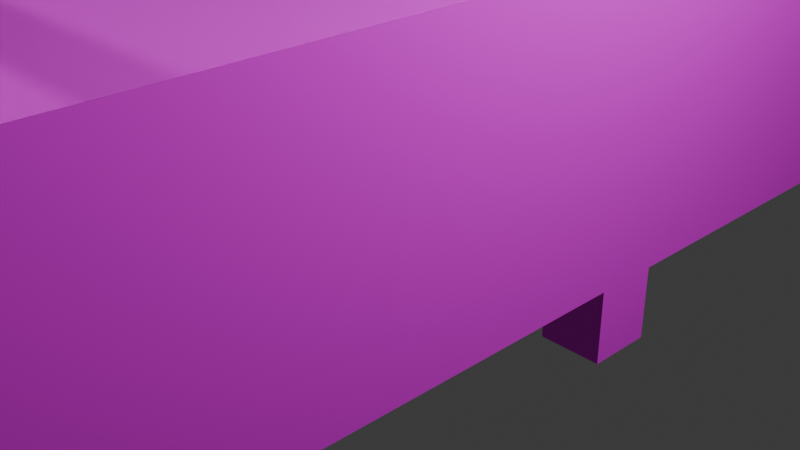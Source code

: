 # Source: meja_etalase.blend  (saved by Blender 4.2.66; exported with 4.5.12 LTS)
import bpy
from mathutils import Matrix  # noqa: F401  (used for matrix-valued properties, if any)

bpy.ops.wm.read_factory_settings(use_empty=True)
scene = bpy.context.scene
scene.name = 'Scene'

# ---- collections
col_collection = bpy.data.collections.new('Collection'); scene.collection.children.link(col_collection)

# ---- images (referenced by path relative to the original .blend; pixels are not part of the script)
import os
ASSET_DIR = os.environ.get("B2B_ASSET_DIR", "")  # directory of the original .blend (textures are referenced by path, not embedded)
HERE = os.path.dirname(os.path.abspath(__file__))  # packed textures are extracted next to this script under _unpacked/

def load_image(name, relpath, width, height, colorspace="sRGB"):
    """Load a texture the original file referenced (path relative to the .blend, or extracted next to this script)."""
    p = next((c for c in (os.path.join(HERE, relpath), os.path.join(ASSET_DIR, relpath)) if relpath and os.path.exists(c)), "")
    if p:
        img = bpy.data.images.load(p, check_existing=True)
        img.name = name
    else:  # same state as the original file: an image datablock whose file is absent (Cycles renders it pink)
        img = bpy.data.images.new(name, width, height)
        img.source = "FILE"
        img.filepath = "//" + (relpath or name)
    img.colorspace_settings.name = colorspace
    return img
img_rosewood_veneer1_diff_4k_jpg = load_image('rosewood_veneer1_diff_4k.jpg', 'rosewood_veneer1_diff_4k.jpg', 1024, 1024, 'sRGB')

# ---- materials (node trees are filled in below, after node groups)
mat_material_001 = bpy.data.materials.new('Material.001')
mat_material_001.diffuse_color = (0.64, 0.64, 0.64, 1.0)
mat_material_002 = bpy.data.materials.new('Material.002')
mat_material_002.surface_render_method = 'BLENDED'
mat_material_002.blend_method = 'BLEND'
mat_material_002.diffuse_color = (0.64, 0.64, 0.64, 0.06707)
mat_material = bpy.data.materials.new('Material')
mat_material.alpha_threshold = 0.0
mat_material.roughness = 0.5
mat_material.line_color = (0.0, 0.0, 0.0, 1.0)
mat_material_003 = bpy.data.materials.new('Material.003')
mat_material_003.surface_render_method = 'BLENDED'
mat_material_003.blend_method = 'BLEND'
mat_material_003.diffuse_color = (0.64, 0.64, 0.64, 0.06707)
mat_material_004 = bpy.data.materials.new('Material.004')
mat_material_004.surface_render_method = 'BLENDED'
mat_material_004.blend_method = 'BLEND'
mat_material_004.diffuse_color = (0.64, 0.64, 0.64, 0.06707)
mat_material_005 = bpy.data.materials.new('Material.005')
mat_material_005.surface_render_method = 'BLENDED'
mat_material_005.blend_method = 'BLEND'
mat_material_005.diffuse_color = (0.64, 0.64, 0.64, 0.06707)
mat_material_009 = bpy.data.materials.new('Material.009')
mat_material_009.surface_render_method = 'BLENDED'
mat_material_009.blend_method = 'BLEND'
mat_material_009.diffuse_color = (0.64, 0.64, 0.64, 0.06707)

# ---- material node trees
mat_material_001.use_nodes = True; mat_material_001.node_tree.nodes.clear()
_N = mat_material_001.node_tree.nodes; _L = mat_material_001.node_tree.links
n0 = _N.new('ShaderNodeBsdfPrincipled'); n0.name = 'Principled BSDF'; n0.location = (10, 300)
n0.inputs[1].default_value = 1.0
n0.inputs[2].default_value = 0.8435
n1 = _N.new('ShaderNodeOutputMaterial'); n1.name = 'Material Output'; n1.location = (300, 300)
n2 = _N.new('ShaderNodeTexImage'); n2.name = 'Image Texture'; n2.location = (-280, 275)
n2.image = img_rosewood_veneer1_diff_4k_jpg
_L.new(n0.outputs[0], n1.inputs[0])
_L.new(n2.outputs[0], n0.inputs[0])
n1.is_active_output = True
mat_material_002.use_nodes = True; mat_material_002.node_tree.nodes.clear()
_N = mat_material_002.node_tree.nodes; _L = mat_material_002.node_tree.links
n0 = _N.new('ShaderNodeBsdfPrincipled'); n0.name = 'Principled BSDF'; n0.location = (10, 300)
n0.inputs[0].default_value = (0.64, 0.64, 0.64, 1.0)
n0.inputs[1].default_value = 1.0
n0.inputs[2].default_value = 0.0
n0.inputs[4].default_value = 0.06707
n1 = _N.new('ShaderNodeOutputMaterial'); n1.name = 'Material Output'; n1.location = (300, 300)
_L.new(n0.outputs[0], n1.inputs[0])
n1.is_active_output = True
mat_material.use_nodes = True; mat_material.node_tree.nodes.clear()
_N = mat_material.node_tree.nodes; _L = mat_material.node_tree.links
n0 = _N.new('ShaderNodeOutputMaterial'); n0.name = 'Material Output'; n0.location = (300, 300)
n1 = _N.new('ShaderNodeBsdfPrincipled'); n1.name = 'Principled BSDF'; n1.location = (10, 300)
n1.inputs[2].default_value = 1.0
n1.inputs[3].default_value = 1.45
n2 = _N.new('ShaderNodeTexImage'); n2.name = 'Image Texture'; n2.location = (-280, 275)
n2.image = img_rosewood_veneer1_diff_4k_jpg
_L.new(n1.outputs[0], n0.inputs[0])
_L.new(n2.outputs[0], n1.inputs[0])
n0.is_active_output = True
mat_material_003.use_nodes = True; mat_material_003.node_tree.nodes.clear()
_N = mat_material_003.node_tree.nodes; _L = mat_material_003.node_tree.links
n0 = _N.new('ShaderNodeBsdfPrincipled'); n0.name = 'Principled BSDF'; n0.location = (10, 300)
n0.inputs[0].default_value = (0.64, 0.64, 0.64, 1.0)
n0.inputs[1].default_value = 1.0
n0.inputs[2].default_value = 0.0
n0.inputs[4].default_value = 0.06707
n1 = _N.new('ShaderNodeOutputMaterial'); n1.name = 'Material Output'; n1.location = (300, 300)
_L.new(n0.outputs[0], n1.inputs[0])
n1.is_active_output = True
mat_material_004.use_nodes = True; mat_material_004.node_tree.nodes.clear()
_N = mat_material_004.node_tree.nodes; _L = mat_material_004.node_tree.links
n0 = _N.new('ShaderNodeBsdfPrincipled'); n0.name = 'Principled BSDF'; n0.location = (10, 300)
n0.inputs[0].default_value = (0.64, 0.64, 0.64, 1.0)
n0.inputs[1].default_value = 1.0
n0.inputs[2].default_value = 0.0
n0.inputs[4].default_value = 0.06707
n1 = _N.new('ShaderNodeOutputMaterial'); n1.name = 'Material Output'; n1.location = (300, 300)
_L.new(n0.outputs[0], n1.inputs[0])
n1.is_active_output = True
mat_material_005.use_nodes = True; mat_material_005.node_tree.nodes.clear()
_N = mat_material_005.node_tree.nodes; _L = mat_material_005.node_tree.links
n0 = _N.new('ShaderNodeBsdfPrincipled'); n0.name = 'Principled BSDF'; n0.location = (10, 300)
n0.inputs[0].default_value = (0.64, 0.64, 0.64, 1.0)
n0.inputs[1].default_value = 1.0
n0.inputs[2].default_value = 0.0
n0.inputs[4].default_value = 0.06707
n1 = _N.new('ShaderNodeOutputMaterial'); n1.name = 'Material Output'; n1.location = (300, 300)
_L.new(n0.outputs[0], n1.inputs[0])
n1.is_active_output = True
mat_material_009.use_nodes = True; mat_material_009.node_tree.nodes.clear()
_N = mat_material_009.node_tree.nodes; _L = mat_material_009.node_tree.links
n0 = _N.new('ShaderNodeBsdfPrincipled'); n0.name = 'Principled BSDF'; n0.location = (10, 300)
n0.inputs[0].default_value = (0.64, 0.64, 0.64, 1.0)
n0.inputs[1].default_value = 1.0
n0.inputs[2].default_value = 0.0
n0.inputs[4].default_value = 0.06707
n1 = _N.new('ShaderNodeOutputMaterial'); n1.name = 'Material Output'; n1.location = (300, 300)
_L.new(n0.outputs[0], n1.inputs[0])
n1.is_active_output = True

# ---- world
world_world = bpy.data.worlds.new('World'); scene.world = world_world
world_world.use_nodes = True; world_world.node_tree.nodes.clear()
_N = world_world.node_tree.nodes; _L = world_world.node_tree.links
n0 = _N.new('ShaderNodeOutputWorld'); n0.name = 'World Output'; n0.location = (300, 300)
n1 = _N.new('ShaderNodeBackground'); n1.name = 'Background'; n1.location = (10, 300)
n1.inputs[0].default_value = (0.05088, 0.05088, 0.05088, 1.0)
_L.new(n1.outputs[0], n0.inputs[0])
n0.is_active_output = True
world_world.color = (0.05088, 0.05088, 0.05088)
world_world.sun_shadow_jitter_overblur = 0.0

# ---- cameras
cam_camera = bpy.data.cameras.new('Camera')
cam_camera.clip_end = 100.0
cam_camera.ortho_scale = 7.314

# ---- lights
light_light = bpy.data.lights.new('Light', 'POINT')
light_light.energy = 1000.0
light_light.shadow_soft_size = 0.1
light_light_001 = bpy.data.lights.new('Light.001', 'POINT')
light_light_001.energy = 1000.0
light_light_001.shadow_soft_size = 0.1
light_light_002 = bpy.data.lights.new('Light.002', 'POINT')
light_light_002.energy = 1000.0
light_light_002.shadow_soft_size = 0.1
light_light_003 = bpy.data.lights.new('Light.003', 'POINT')
light_light_003.energy = 1000.0
light_light_003.shadow_soft_size = 0.1

# ---- meshes
me_object_0 = bpy.data.meshes.new('Object_0')
me_object_0.from_pydata([(-0.8719, -1.515, -1.069), (-0.8719, -0.6529, -1.069), (-0.8248, -0.7008, -1.069), (-0.8248, -1.516, -1.069), (0.8719, -0.6529, -1.069), (0.8248, -0.7008, -1.069), (0.8719, -2.426, -1.069), (-0.8719, -2.426, -1.069), (-0.8248, -2.378, -1.069), (0.8248, -2.378, -1.069), (0.8719, -1.564, -1.069), (0.8248, -1.563, -1.069), (0.8248, -1.563, -1.069), (0.8248, -2.378, -1.069), (0.8248, -2.378, -1.026), (0.8248, -1.563, -1.026), (0.8248, -2.378, -1.069), (-0.8248, -2.378, -1.069), (-0.8248, -2.378, -1.026), (0.8248, -2.378, -1.026), (-0.8248, -1.516, -1.069), (-0.8248, -0.7008, -1.069), (-0.8248, -0.7008, -1.026), (-0.8248, -1.516, -1.026), (-0.8248, -0.7008, -1.069), (0.8248, -0.7008, -1.069), (0.8248, -0.7008, -1.026), (-0.8248, -0.7008, -1.026), (1.205, -2.378, -1.026), (-0.8248, -2.378, -1.069), (-0.8248, -1.563, -1.069), (-0.8248, -1.563, -1.026), (-0.8248, -2.378, -1.026), (0.8248, -0.7008, -1.069), (0.8248, -1.516, -1.069), (0.8248, -1.516, -1.026), (0.8248, -0.7008, -1.026), (0.8719, -1.515, -1.069), (0.8248, -1.516, -1.069), (-0.8719, -1.564, -1.069), (-0.8248, -1.563, -1.069)], [], [(0, 1, 2), (0, 2, 3), (1, 4, 5), (1, 5, 2), (6, 7, 8), (6, 8, 9), (10, 6, 9), (10, 9, 11), (12, 13, 14), (12, 14, 15), (16, 17, 18), (16, 18, 19), (20, 21, 22), (20, 22, 23), (24, 25, 26), (24, 26, 27), (29, 30, 31), (29, 31, 32), (30, 20, 23), (30, 23, 31), (33, 34, 35), (33, 35, 36), (34, 12, 15), (34, 15, 35), (4, 37, 38), (4, 38, 5), (37, 10, 11), (37, 11, 38), (7, 39, 40), (7, 40, 8), (39, 0, 3), (39, 3, 40)])
_uv = me_object_0.uv_layers.new(name='UVMap')
_uv.uv.foreach_set('vector', [0.0, 1.0, 0.0, 1.0, 0.0, 1.0, 0.0, 1.0, 0.0, 1.0, 0.0, 1.0, 0.0, 1.0, 0.0, 1.0, 0.0, 1.0, 0.0, 1.0, 0.0, 1.0, 0.0, 1.0, 0.0, 1.0, 0.0, 1.0, 0.0, 1.0, 0.0, 1.0, 0.0, 1.0, 0.0, 1.0, 0.0, 1.0, 0.0, 1.0, 0.0, 1.0, 0.0, 1.0, 0.0, 1.0, 0.0, 1.0, 0.0, 1.0, 0.0, 1.0, 0.0, 1.0, 0.0, 1.0, 0.0, 1.0, 0.0, 1.0, 0.0, 1.0, 0.0, 1.0, 0.0, 1.0, 0.0, 1.0, 0.0, 1.0, 0.0, 1.0, 0.0, 1.0, 0.0, 1.0, 0.0, 1.0, 0.0, 1.0, 0.0, 1.0, 0.0, 1.0, 0.0, 1.0, 0.0, 1.0, 0.0, 1.0, 0.0, 1.0, 0.0, 1.0, 0.0, 1.0, 0.0, 1.0, 0.0, 1.0, 0.0, 1.0, 0.0, 1.0, 0.0, 1.0, 0.0, 1.0, 0.0, 1.0, 0.0, 1.0, 0.0, 1.0, 0.0, 1.0, 0.0, 1.0, 0.0, 1.0, 0.0, 1.0, 0.0, 1.0, 0.0, 1.0, 0.0, 1.0, 0.0, 1.0, 0.0, 1.0, 0.0, 1.0, 0.0, 1.0, 0.0, 1.0, 0.0, 1.0, 0.0, 1.0, 0.0, 1.0, 0.0, 1.0, 0.0, 1.0, 0.0, 1.0, 0.0, 1.0, 0.0, 1.0, 0.0, 1.0, 0.0, 1.0, 0.0, 1.0, 0.0, 1.0, 0.0, 1.0, 0.0, 1.0, 0.0, 1.0, 0.0, 1.0, 0.0, 1.0, 0.0, 1.0, 0.0, 1.0, 0.0, 1.0, 0.0, 1.0, 0.0, 1.0, 0.0, 1.0, 0.0, 1.0, 0.0, 1.0, 0.0, 1.0, 0.0, 1.0])
me_object_0.materials.append(mat_material_001)
me_object_0.update()
me_object_0.normals_split_custom_set([tuple(v) for v in zip(*[iter([2.388e-06, 0.0, -1.0, 2.388e-06, 0.0, -1.0, 2.388e-06, 0.0, -1.0, 0.0, 0.0, -1.0, 0.0, 0.0, -1.0, 0.0, 0.0, -1.0, -7.141e-07, 6.052e-07, -1.0, -7.141e-07, 6.052e-07, -1.0, -7.141e-07, 6.052e-07, -1.0, -5.662e-07, -6.397e-07, -1.0, -5.662e-07, -6.397e-07, -1.0, -5.662e-07, -6.397e-07, -1.0, 0.0, 0.0, -1.0, 0.0, 0.0, -1.0, 0.0, 0.0, -1.0, 0.0, 0.0, -1.0, 0.0, 0.0, -1.0, 0.0, 0.0, -1.0, -5.51e-07, 0.0, -1.0, -5.51e-07, 0.0, -1.0, -5.51e-07, 0.0, -1.0, 0.0, 0.0, -1.0, 0.0, 0.0, -1.0, 0.0, 0.0, -1.0, -1.0, 0.0, 0.0, -1.0, 0.0, 0.0, -1.0, 0.0, 0.0, -1.0, 0.0, 0.0, -1.0, 0.0, 0.0, -1.0, 0.0, 0.0, 0.0, 1.0, 0.0, 0.0, 1.0, 0.0, 0.0, 1.0, 0.0, 0.0, 1.0, 0.0, 0.0, 1.0, 0.0, 0.0, 1.0, 0.0, 1.0, 0.0, 0.0, 1.0, 0.0, 0.0, 1.0, 0.0, 0.0, 1.0, 0.0, 0.0, 1.0, 0.0, 0.0, 1.0, 0.0, 0.0, 0.0, -1.0, 0.0, 0.0, -1.0, 0.0, 0.0, -1.0, 0.0, 0.0, -1.0, 0.0, 0.0, -1.0, 0.0, 0.0, -1.0, 0.0, 1.0, 2.13e-07, 0.0, 1.0, 2.13e-07, 0.0, 1.0, 2.13e-07, 0.0, 1.0, 0.0, 0.0, 1.0, 0.0, 0.0, 1.0, 0.0, 0.0, 1.0, 0.0, 0.0, 1.0, 0.0, 0.0, 1.0, 0.0, 0.0, 1.0, 0.0, 0.0, 1.0, 0.0, 0.0, 1.0, 0.0, 0.0, -1.0, 0.0, 0.0, -1.0, 0.0, 0.0, -1.0, 0.0, 0.0, -1.0, 0.0, 0.0, -1.0, 0.0, 0.0, -1.0, 0.0, 0.0, -1.0, 0.0, 0.0, -1.0, 0.0, 0.0, -1.0, 0.0, 0.0, -1.0, 0.0, 0.0, -1.0, 0.0, 0.0, -1.0, 0.0, 0.0, 2.353e-07, 0.0, -1.0, 2.353e-07, 0.0, -1.0, 2.353e-07, 0.0, -1.0, 0.0, 0.0, -1.0, 0.0, 0.0, -1.0, 0.0, 0.0, -1.0, -1.596e-06, 0.0, -1.0, -1.596e-06, 0.0, -1.0, -1.596e-06, 0.0, -1.0, 0.0, 0.0, -1.0, 0.0, 0.0, -1.0, 0.0, 0.0, -1.0, 2.227e-06, 1.245e-06, -1.0, 2.227e-06, 1.245e-06, -1.0, 2.227e-06, 1.245e-06, -1.0, -3.106e-06, 1.316e-06, -1.0, -3.106e-06, 1.316e-06, -1.0, -3.106e-06, 1.316e-06, -1.0, -9.976e-07, 0.0, -1.0, -9.976e-07, 0.0, -1.0, -9.976e-07, 0.0, -1.0, 0.0, 0.0, -1.0, 0.0, 0.0, -1.0, 0.0, 0.0, -1.0])] * 3)])
me_object_1 = bpy.data.meshes.new('Object_1')
me_object_1.from_pydata([(0.8248, -1.563, -1.026), (0.8248, -2.378, -1.026), (-0.8248, -2.378, -1.026), (-0.8248, -1.563, -1.026), (0.8248, -0.7008, -1.026), (0.8248, -1.516, -1.026), (-0.8248, -1.516, -1.026), (-0.8248, -0.7008, -1.026)], [], [(0, 1, 2), (0, 2, 3), (4, 5, 6), (4, 6, 7), (5, 0, 3), (5, 3, 6)])
me_object_1.materials.append(mat_material_002)
me_object_1.update()
me_object_1.normals_split_custom_set([tuple(v) for v in zip(*[iter([0.0, 0.0, -1.0, 0.0, 0.0, -1.0, 0.0, 0.0, -1.0, 0.0, 0.0, -1.0, 0.0, 0.0, -1.0, 0.0, 0.0, -1.0, 0.0, 0.0, -1.0, 0.0, 0.0, -1.0, 0.0, 0.0, -1.0, 0.0, 0.0, -1.0, 0.0, 0.0, -1.0, 0.0, 0.0, -1.0, 0.0, 0.0, -1.0, 0.0, 0.0, -1.0, 0.0, 0.0, -1.0, 0.0, 0.0, -1.0, 0.0, 0.0, -1.0, 0.0, 0.0, -1.0])] * 3)])
me_cube = bpy.data.meshes.new('Cube')
me_cube.from_pydata([(1.0, 1.0, 1.0), (1.0, 1.0, -1.0), (1.0, -1.0, 1.0), (1.0, -1.0, -1.0), (-1.0, 1.0, 1.0), (-1.0, 1.0, -1.0), (-1.0, -1.0, 1.0), (-1.0, -1.0, -1.0), (-1.0, 0.9167, -1.0), (1.0, 0.9167, 1.0), (-1.0, 0.9167, 1.0), (1.0, 0.9167, -1.0), (-1.0, -0.9218, -1.0), (1.0, -0.9218, 1.0), (-1.0, -0.9218, 1.0), (1.0, -0.9218, -1.0), (-0.7927, 1.0, -1.0), (-0.7927, -1.0, 1.0), (-0.7927, -1.0, -1.0), (-0.7927, 1.0, 1.0), (-0.7927, 0.9167, -1.0), (-0.7927, 0.9167, 1.0), (-0.7927, -0.9218, -1.0), (-0.7927, -0.9218, 1.0), (0.7849, -1.0, -1.0), (0.7849, 1.0, 1.0), (0.7849, 0.9167, 1.0), (0.7849, -0.9218, 1.0), (0.7849, 1.0, -1.0), (0.7849, -1.0, 1.0), (0.7849, 0.9167, -1.0), (0.7849, -0.9218, -1.0), (-1.0, -0.05158, 1.0), (1.0, -0.05158, -1.0), (-1.0, -0.05158, -1.0), (1.0, -0.05158, 1.0), (-0.7927, -0.05158, 1.0), (-0.7927, -0.05158, -1.0), (0.7849, -0.05158, 1.0), (0.7849, -0.05158, -1.0), (-1.0, 0.03793, 1.0), (1.0, 0.03793, -1.0), (-1.0, 0.03793, -1.0), (1.0, 0.03793, 1.0), (-0.7927, 0.03793, 1.0), (-0.7927, 0.03793, -1.0), (0.7849, 0.03793, 1.0), (0.7849, 0.03793, -1.0), (-0.7927, -1.0, 2.111), (-1.0, -1.0, 2.111), (1.0, -0.9218, 2.111), (1.0, -1.0, 2.111), (-1.0, 0.9167, 2.111), (-1.0, 1.0, 2.111), (0.7849, 1.0, 2.111), (1.0, 1.0, 2.111), (1.0, 0.9167, 2.111), (-1.0, -0.9218, 2.111), (-0.7927, 1.0, 2.111), (0.7849, -1.0, 2.111), (1.0, 0.03793, 2.111), (1.0, -0.05158, 2.111), (-1.0, -0.05158, 2.111), (-1.0, 0.03793, 2.111), (1.0, -0.05158, 1.0), (1.0, 0.03793, 1.0), (0.9962, 1.0, 1.0), (0.9962, 0.9167, 1.0), (0.9992, -1.0, 1.0), (0.9992, -0.9218, 1.0), (-1.0, -0.9218, -1.51), (-1.0, -1.0, -1.51), (-0.7927, 1.0, -1.51), (-1.0, 1.0, -1.51), (0.7849, -1.0, -1.51), (1.0, -1.0, -1.51), (1.0, 0.9167, -1.51), (1.0, 1.0, -1.51), (-1.0, 0.9167, -1.51), (-0.7927, 0.9167, -1.51), (1.0, -0.9218, -1.51), (-0.7927, -0.9218, -1.51), (-0.7927, -1.0, -1.51), (0.7849, 1.0, -1.51), (0.7849, 0.9167, -1.51), (0.7849, -0.9218, -1.51), (-1.0, 0.03793, -1.51), (-1.0, -0.05158, -1.51), (-0.7927, 0.03793, -1.51), (-0.7927, -0.05158, -1.51), (0.7849, 0.03793, -1.51), (0.7849, -0.05158, -1.51), (1.0, -0.05158, -1.51), (1.0, 0.03793, -1.51)], [], [(18, 17, 6, 7), (8, 10, 4, 5), (45, 37, 89, 88), (15, 13, 2, 3), (28, 25, 0, 1), (1, 0, 9, 11), (11, 30, 84, 76), (42, 40, 10, 8), (7, 6, 14, 12), (33, 35, 13, 15), (39, 33, 15, 31), (36, 32, 14, 23), (38, 36, 23, 27), (34, 37, 22, 12), (25, 19, 21, 26), (30, 28, 83, 84), (5, 4, 19, 16), (8, 5, 73, 78), (24, 29, 17, 18), (27, 23, 17, 29), (29, 2, 51, 59), (3, 2, 29, 24), (35, 38, 27, 13), (37, 39, 31, 22), (16, 28, 30, 20), (16, 19, 25, 28), (22, 31, 24, 18), (45, 47, 39, 37), (22, 18, 82, 81), (46, 44, 36, 38), (35, 43, 60, 61), (12, 22, 81, 70), (41, 43, 35, 33), (12, 14, 32, 34), (11, 9, 43, 41), (30, 11, 41, 47), (21, 10, 40, 44), (26, 21, 44, 46), (8, 20, 45, 42), (9, 26, 46, 43), (20, 30, 47, 45), (34, 32, 40, 42), (9, 0, 55, 56), (6, 17, 48, 49), (2, 13, 50, 51), (14, 6, 49, 57), (19, 4, 53, 58), (4, 10, 52, 53), (40, 32, 62, 63), (0, 25, 54, 55), (32, 40, 65, 64), (10, 4, 66, 67), (6, 14, 69, 68), (85, 80, 75, 74), (83, 77, 76, 84), (73, 72, 79, 78), (70, 81, 82, 71), (86, 88, 89, 87), (90, 93, 92, 91), (33, 39, 91, 92), (42, 45, 88, 86), (31, 15, 80, 85), (24, 31, 85, 74), (7, 12, 70, 71), (39, 47, 90, 91), (18, 7, 71, 82), (3, 24, 74, 75), (15, 3, 75, 80), (5, 16, 72, 73), (16, 20, 79, 72), (20, 8, 78, 79), (34, 42, 86, 87), (41, 33, 92, 93), (37, 34, 87, 89), (47, 41, 93, 90), (28, 1, 77, 83), (1, 11, 76, 77)])
_uv = me_cube.uv_layers.new(name='UVMap')
_uv.uv.foreach_set('vector', [0.375, 0.9741, 0.625, 0.9741, 0.625, 1.0, 0.375, 1.0, 0.375, 0.2396, 0.625, 0.2396, 0.625, 0.25, 0.375, 0.25, 0.1509, 0.6203, 0.1509, 0.6314, 0.1509, 0.6314, 0.1509, 0.6203, 0.375, 0.7402, 0.625, 0.7402, 0.625, 0.75, 0.375, 0.75, 0.375, 0.4731, 0.625, 0.4731, 0.625, 0.5, 0.375, 0.5, 0.375, 0.5, 0.625, 0.5, 0.625, 0.5104, 0.375, 0.5104, 0.375, 0.5104, 0.3481, 0.5104, 0.3481, 0.5104, 0.375, 0.5104, 0.375, 0.1297, 0.625, 0.1297, 0.625, 0.2396, 0.375, 0.2396, 0.375, 0.0, 0.625, 0.0, 0.625, 0.009779, 0.375, 0.009779, 0.375, 0.6314, 0.625, 0.6314, 0.625, 0.7402, 0.375, 0.7402, 0.3481, 0.6314, 0.375, 0.6314, 0.375, 0.7402, 0.3481, 0.7402, 0.8491, 0.6314, 0.875, 0.6314, 0.875, 0.7402, 0.8491, 0.7402, 0.6519, 0.6314, 0.8491, 0.6314, 0.8491, 0.7402, 0.6519, 0.7402, 0.125, 0.6314, 0.1509, 0.6314, 0.1509, 0.7402, 0.125, 0.7402, 0.6519, 0.5, 0.8491, 0.5, 0.8491, 0.5104, 0.6519, 0.5104, 0.3481, 0.5104, 0.3481, 0.5, 0.3481, 0.5, 0.3481, 0.5104, 0.375, 0.25, 0.625, 0.25, 0.625, 0.2759, 0.375, 0.2759, 0.375, 0.2396, 0.375, 0.25, 0.375, 0.25, 0.375, 0.2396, 0.375, 0.7769, 0.625, 0.7769, 0.625, 0.9741, 0.375, 0.9741, 0.6519, 0.7402, 0.8491, 0.7402, 0.8491, 0.75, 0.6519, 0.75, 0.625, 0.7769, 0.625, 0.75, 0.625, 0.75, 0.625, 0.7769, 0.375, 0.75, 0.625, 0.75, 0.625, 0.7769, 0.375, 0.7769, 0.625, 0.6314, 0.6519, 0.6314, 0.6519, 0.7402, 0.625, 0.7402, 0.1509, 0.6314, 0.3481, 0.6314, 0.3481, 0.7402, 0.1509, 0.7402, 0.1509, 0.5, 0.3481, 0.5, 0.3481, 0.5104, 0.1509, 0.5104, 0.375, 0.2759, 0.625, 0.2759, 0.625, 0.4731, 0.375, 0.4731, 0.1509, 0.7402, 0.3481, 0.7402, 0.3481, 0.75, 0.1509, 0.75, 0.1509, 0.6203, 0.3481, 0.6203, 0.3481, 0.6314, 0.1509, 0.6314, 0.1509, 0.7402, 0.1509, 0.75, 0.1509, 0.75, 0.1509, 0.7402, 0.6519, 0.6203, 0.8491, 0.6203, 0.8491, 0.6314, 0.6519, 0.6314, 0.625, 0.6314, 0.625, 0.6203, 0.625, 0.6203, 0.625, 0.6314, 0.125, 0.7402, 0.1509, 0.7402, 0.1509, 0.7402, 0.125, 0.7402, 0.375, 0.6203, 0.625, 0.6203, 0.625, 0.6314, 0.375, 0.6314, 0.375, 0.009779, 0.625, 0.009779, 0.625, 0.1186, 0.375, 0.1186, 0.375, 0.5104, 0.625, 0.5104, 0.625, 0.6203, 0.375, 0.6203, 0.3481, 0.5104, 0.375, 0.5104, 0.375, 0.6203, 0.3481, 0.6203, 0.8491, 0.5104, 0.875, 0.5104, 0.875, 0.6203, 0.8491, 0.6203, 0.6519, 0.5104, 0.8491, 0.5104, 0.8491, 0.6203, 0.6519, 0.6203, 0.125, 0.5104, 0.1509, 0.5104, 0.1509, 0.6203, 0.125, 0.6203, 0.625, 0.5104, 0.6519, 0.5104, 0.6519, 0.6203, 0.625, 0.6203, 0.1509, 0.5104, 0.3481, 0.5104, 0.3481, 0.6203, 0.1509, 0.6203, 0.375, 0.1186, 0.625, 0.1186, 0.625, 0.1297, 0.375, 0.1297, 0.625, 0.5104, 0.625, 0.5, 0.625, 0.5, 0.625, 0.5104, 0.625, 1.0, 0.625, 0.9741, 0.625, 0.9741, 0.625, 1.0, 0.625, 0.75, 0.625, 0.7402, 0.625, 0.7402, 0.625, 0.75, 0.625, 0.009779, 0.625, 0.0, 0.625, 0.0, 0.625, 0.009779, 0.625, 0.2759, 0.625, 0.25, 0.625, 0.25, 0.625, 0.2759, 0.625, 0.25, 0.625, 0.2396, 0.625, 0.2396, 0.625, 0.25, 0.625, 0.1297, 0.625, 0.1186, 0.625, 0.1186, 0.625, 0.1297, 0.625, 0.5, 0.625, 0.4731, 0.625, 0.4731, 0.625, 0.5, 0.625, 0.1186, 0.625, 0.1297, 0.625, 0.1297, 0.625, 0.1186, 0.625, 0.2396, 0.625, 0.25, 0.625, 0.25, 0.625, 0.2396, 0.625, 0.0, 0.625, 0.009779, 0.625, 0.009779, 0.625, 0.0, 0.3481, 0.7402, 0.375, 0.7402, 0.375, 0.75, 0.3481, 0.75, 0.3481, 0.5, 0.375, 0.5, 0.375, 0.5104, 0.3481, 0.5104, 0.125, 0.5, 0.1509, 0.5, 0.1509, 0.5104, 0.125, 0.5104, 0.125, 0.7402, 0.1509, 0.7402, 0.1509, 0.75, 0.125, 0.75, 0.125, 0.6203, 0.1509, 0.6203, 0.1509, 0.6314, 0.125, 0.6314, 0.3481, 0.6203, 0.375, 0.6203, 0.375, 0.6314, 0.3481, 0.6314, 0.375, 0.6314, 0.3481, 0.6314, 0.3481, 0.6314, 0.375, 0.6314, 0.125, 0.6203, 0.1509, 0.6203, 0.1509, 0.6203, 0.125, 0.6203, 0.3481, 0.7402, 0.375, 0.7402, 0.375, 0.7402, 0.3481, 0.7402, 0.3481, 0.75, 0.3481, 0.7402, 0.3481, 0.7402, 0.3481, 0.75, 0.375, 0.0, 0.375, 0.009779, 0.375, 0.009779, 0.375, 0.0, 0.3481, 0.6314, 0.3481, 0.6203, 0.3481, 0.6203, 0.3481, 0.6314, 0.375, 0.9741, 0.375, 1.0, 0.375, 1.0, 0.375, 0.9741, 0.375, 0.75, 0.375, 0.7769, 0.375, 0.7769, 0.375, 0.75, 0.375, 0.7402, 0.375, 0.75, 0.375, 0.75, 0.375, 0.7402, 0.375, 0.25, 0.375, 0.2759, 0.375, 0.2759, 0.375, 0.25, 0.1509, 0.5, 0.1509, 0.5104, 0.1509, 0.5104, 0.1509, 0.5, 0.1509, 0.5104, 0.125, 0.5104, 0.125, 0.5104, 0.1509, 0.5104, 0.375, 0.1186, 0.375, 0.1297, 0.375, 0.1297, 0.375, 0.1186, 0.375, 0.6203, 0.375, 0.6314, 0.375, 0.6314, 0.375, 0.6203, 0.1509, 0.6314, 0.125, 0.6314, 0.125, 0.6314, 0.1509, 0.6314, 0.3481, 0.6203, 0.375, 0.6203, 0.375, 0.6203, 0.3481, 0.6203, 0.375, 0.4731, 0.375, 0.5, 0.375, 0.5, 0.375, 0.4731, 0.375, 0.5, 0.375, 0.5104, 0.375, 0.5104, 0.375, 0.5])
me_cube.materials.append(mat_material)
me_cube.use_mirror_vertex_groups = False
me_cube.update()
me_object_1_001 = bpy.data.meshes.new('Object_1.001')
me_object_1_001.from_pydata([(0.8248, -1.563, -1.026), (0.8248, -2.378, -1.026), (-0.8248, -2.378, -1.026), (-0.8248, -1.563, -1.026), (0.8248, -0.7008, -1.026), (0.8248, -1.516, -1.026), (-0.8248, -1.516, -1.026), (-0.8248, -0.7008, -1.026)], [], [(0, 1, 2), (0, 2, 3), (4, 5, 6), (4, 6, 7), (5, 0, 3), (5, 3, 6)])
me_object_1_001.materials.append(mat_material_003)
me_object_1_001.update()
me_object_1_001.normals_split_custom_set([tuple(v) for v in zip(*[iter([0.0, 0.0, -1.0, 0.0, 0.0, -1.0, 0.0, 0.0, -1.0, 0.0, 0.0, -1.0, 0.0, 0.0, -1.0, 0.0, 0.0, -1.0, 0.0, 0.0, -1.0, 0.0, 0.0, -1.0, 0.0, 0.0, -1.0, 0.0, 0.0, -1.0, 0.0, 0.0, -1.0, 0.0, 0.0, -1.0, 0.0, 0.0, -1.0, 0.0, 0.0, -1.0, 0.0, 0.0, -1.0, 0.0, 0.0, -1.0, 0.0, 0.0, -1.0, 0.0, 0.0, -1.0])] * 3)])
me_object_1_002 = bpy.data.meshes.new('Object_1.002')
me_object_1_002.from_pydata([(0.8248, -1.563, -1.026), (0.8248, -2.378, -1.026), (-0.8248, -2.378, -1.026), (-0.8248, -1.563, -1.026), (0.8248, -0.7008, -1.026), (0.8248, -1.516, -1.026), (-0.8248, -1.516, -1.026), (-0.8248, -0.7008, -1.026)], [], [(0, 1, 2), (0, 2, 3), (4, 5, 6), (4, 6, 7), (5, 0, 3), (5, 3, 6)])
me_object_1_002.materials.append(mat_material_004)
me_object_1_002.update()
me_object_1_002.normals_split_custom_set([tuple(v) for v in zip(*[iter([0.0, 0.0, -1.0, 0.0, 0.0, -1.0, 0.0, 0.0, -1.0, 0.0, 0.0, -1.0, 0.0, 0.0, -1.0, 0.0, 0.0, -1.0, 0.0, 0.0, -1.0, 0.0, 0.0, -1.0, 0.0, 0.0, -1.0, 0.0, 0.0, -1.0, 0.0, 0.0, -1.0, 0.0, 0.0, -1.0, 0.0, 0.0, -1.0, 0.0, 0.0, -1.0, 0.0, 0.0, -1.0, 0.0, 0.0, -1.0, 0.0, 0.0, -1.0, 0.0, 0.0, -1.0])] * 3)])
me_object_1_003 = bpy.data.meshes.new('Object_1.003')
me_object_1_003.from_pydata([(0.8248, -1.563, -1.026), (0.8248, -2.378, -1.026), (-0.8248, -2.378, -1.026), (-0.8248, -1.563, -1.026), (0.8248, -0.7008, -1.026), (0.8248, -1.516, -1.026), (-0.8248, -1.516, -1.026), (-0.8248, -0.7008, -1.026)], [], [(0, 1, 2), (0, 2, 3), (4, 5, 6), (4, 6, 7), (5, 0, 3), (5, 3, 6)])
me_object_1_003.materials.append(mat_material_005)
me_object_1_003.update()
me_object_1_003.normals_split_custom_set([tuple(v) for v in zip(*[iter([0.0, 0.0, -1.0, 0.0, 0.0, -1.0, 0.0, 0.0, -1.0, 0.0, 0.0, -1.0, 0.0, 0.0, -1.0, 0.0, 0.0, -1.0, 0.0, 0.0, -1.0, 0.0, 0.0, -1.0, 0.0, 0.0, -1.0, 0.0, 0.0, -1.0, 0.0, 0.0, -1.0, 0.0, 0.0, -1.0, 0.0, 0.0, -1.0, 0.0, 0.0, -1.0, 0.0, 0.0, -1.0, 0.0, 0.0, -1.0, 0.0, 0.0, -1.0, 0.0, 0.0, -1.0])] * 3)])
me_object_1_004 = bpy.data.meshes.new('Object_1.004')
me_object_1_004.from_pydata([(0.8248, -1.563, -1.026), (0.8248, -2.378, -1.026), (-0.8248, -2.378, -1.026), (-0.8248, -1.563, -1.026), (0.8248, -0.7008, -1.026), (0.8248, -1.516, -1.026), (-0.8248, -1.516, -1.026), (-0.8248, -0.7008, -1.026)], [], [(0, 1, 2), (0, 2, 3), (4, 5, 6), (4, 6, 7), (5, 0, 3), (5, 3, 6)])
me_object_1_004.materials.append(mat_material_009)
me_object_1_004.update()
me_object_1_004.normals_split_custom_set([tuple(v) for v in zip(*[iter([0.0, 0.0, -1.0, 0.0, 0.0, -1.0, 0.0, 0.0, -1.0, 0.0, 0.0, -1.0, 0.0, 0.0, -1.0, 0.0, 0.0, -1.0, 0.0, 0.0, -1.0, 0.0, 0.0, -1.0, 0.0, 0.0, -1.0, 0.0, 0.0, -1.0, 0.0, 0.0, -1.0, 0.0, 0.0, -1.0, 0.0, 0.0, -1.0, 0.0, 0.0, -1.0, 0.0, 0.0, -1.0, 0.0, 0.0, -1.0, 0.0, 0.0, -1.0, 0.0, 0.0, -1.0])] * 3)])

# ---- objects
ob_sketchfab_model = bpy.data.objects.new('Sketchfab_model', None)
ob_wooden_cabinet_obj_cleaner_materialmerger_gles = bpy.data.objects.new('Wooden Cabinet.obj.cleaner.materialmerger.gles', None)
ob_object_2 = bpy.data.objects.new('Object_2', me_object_0)
ob_object_3 = bpy.data.objects.new('Object_3', me_object_1)
ob_cube = bpy.data.objects.new('Cube', me_cube)
ob_light = bpy.data.objects.new('Light', light_light)
ob_camera = bpy.data.objects.new('Camera', cam_camera)
ob_light_001 = bpy.data.objects.new('Light.001', light_light_001)
ob_light_002 = bpy.data.objects.new('Light.002', light_light_002)
ob_light_003 = bpy.data.objects.new('Light.003', light_light_003)
ob_wooden_cabinet_obj_cleaner_materialmerger_gles_001 = bpy.data.objects.new('Wooden Cabinet.obj.cleaner.materialmerger.gles.001', None)
ob_sketchfab_model_001 = bpy.data.objects.new('Sketchfab_model.001', None)
ob_object_3_001 = bpy.data.objects.new('Object_3.001', me_object_1_001)
ob_wooden_cabinet_obj_cleaner_materialmerger_gles_002 = bpy.data.objects.new('Wooden Cabinet.obj.cleaner.materialmerger.gles.002', None)
ob_sketchfab_model_002 = bpy.data.objects.new('Sketchfab_model.002', None)
ob_object_3_002 = bpy.data.objects.new('Object_3.002', me_object_1_002)
ob_wooden_cabinet_obj_cleaner_materialmerger_gles_003 = bpy.data.objects.new('Wooden Cabinet.obj.cleaner.materialmerger.gles.003', None)
ob_sketchfab_model_003 = bpy.data.objects.new('Sketchfab_model.003', None)
ob_object_3_003 = bpy.data.objects.new('Object_3.003', me_object_1_003)
ob_wooden_cabinet_obj_cleaner_materialmerger_gles_004 = bpy.data.objects.new('Wooden Cabinet.obj.cleaner.materialmerger.gles.004', None)
ob_sketchfab_model_004 = bpy.data.objects.new('Sketchfab_model.004', None)
ob_object_3_004 = bpy.data.objects.new('Object_3.004', me_object_1_004)

# ---- transforms, parenting, visibility, modifiers, constraints
ob_sketchfab_model.location = (12.14, 0.0, 6.578)
ob_sketchfab_model.rotation_mode = 'QUATERNION'
ob_sketchfab_model.rotation_quaternion = (0.7071, -0.7071, 0.0, 0.0)
ob_sketchfab_model.empty_display_size = 0.001
ob_wooden_cabinet_obj_cleaner_materialmerger_gles.parent = ob_sketchfab_model
ob_wooden_cabinet_obj_cleaner_materialmerger_gles.location = (0.0, 0.0, 0.0)
ob_wooden_cabinet_obj_cleaner_materialmerger_gles.rotation_mode = 'QUATERNION'
ob_wooden_cabinet_obj_cleaner_materialmerger_gles.rotation_quaternion = (1.0, 0.0, 0.0, 0.0)
ob_wooden_cabinet_obj_cleaner_materialmerger_gles.empty_display_size = 0.001
ob_object_2.parent = ob_wooden_cabinet_obj_cleaner_materialmerger_gles
ob_object_2.location = (-7.256, 2.985, -0.00245)
ob_object_2.rotation_mode = 'QUATERNION'
ob_object_2.rotation_quaternion = (0.5008, -0.4994, -0.4995, -0.5002)
ob_object_2.scale = (7.938, 3.164, 1.041)
ob_object_3.parent = ob_wooden_cabinet_obj_cleaner_materialmerger_gles
ob_object_3.location = (-12.12, -0.2782, 12.2)
ob_object_3.rotation_mode = 'QUATERNION'
ob_object_3.rotation_quaternion = (0.7071, 0.7071, 0.0, 0.0)
ob_object_3.scale = (3.209, 7.914, 2.127)
ob_cube.location = (0.0, 0.0, 1.81)
ob_cube.scale = (2.8, 6.891, 1.358)
ob_cube.lock_rotations_4d = False
ob_cube.empty_display_type = 'ARROWS'
ob_cube.lineart.crease_threshold = 0.0
ob_light.location = (6.212, -0.2503, 6.222)
ob_light.rotation_euler = (0.6503, 0.05522, 1.866)
ob_light.lock_rotations_4d = False
ob_light.empty_display_type = 'ARROWS'
ob_light.color = (0.0, 0.0, 0.0, 0.0)
ob_light.lineart.crease_threshold = 0.0
ob_camera.location = (7.359, -6.926, 4.958)
ob_camera.rotation_euler = (1.109, 0.0, 0.8149)
ob_camera.lock_rotations_4d = False
ob_camera.empty_display_type = 'ARROWS'
ob_camera.color = (0.0, 0.0, 0.0, 0.0)
ob_camera.display_type = 'WIRE'
ob_camera.lineart.crease_threshold = 0.0
ob_light_001.location = (-0.2303, -11.16, 7.584)
ob_light_001.rotation_euler = (0.6503, 0.05522, 1.866)
ob_light_001.lock_rotations_4d = False
ob_light_001.empty_display_type = 'ARROWS'
ob_light_001.color = (0.0, 0.0, 0.0, 0.0)
ob_light_001.lineart.crease_threshold = 0.0
ob_light_002.location = (-0.2303, 9.5, 8.434)
ob_light_002.rotation_euler = (0.6503, 0.05522, 1.866)
ob_light_002.lock_rotations_4d = False
ob_light_002.empty_display_type = 'ARROWS'
ob_light_002.color = (0.0, 0.0, 0.0, 0.0)
ob_light_002.lineart.crease_threshold = 0.0
ob_light_003.location = (-6.845, 0.06352, 8.29)
ob_light_003.rotation_euler = (0.6503, 0.05522, 1.866)
ob_light_003.lock_rotations_4d = False
ob_light_003.empty_display_type = 'ARROWS'
ob_light_003.color = (0.0, 0.0, 0.0, 0.0)
ob_light_003.lineart.crease_threshold = 0.0
ob_wooden_cabinet_obj_cleaner_materialmerger_gles_001.parent = ob_sketchfab_model_001
ob_wooden_cabinet_obj_cleaner_materialmerger_gles_001.location = (0.0, 0.0, 0.0)
ob_wooden_cabinet_obj_cleaner_materialmerger_gles_001.rotation_mode = 'QUATERNION'
ob_wooden_cabinet_obj_cleaner_materialmerger_gles_001.rotation_quaternion = (1.0, 0.0, 0.0, 0.0)
ob_wooden_cabinet_obj_cleaner_materialmerger_gles_001.empty_display_size = 0.001
ob_sketchfab_model_001.location = (19.5, 0.0, 3.237)
ob_sketchfab_model_001.rotation_mode = 'QUATERNION'
ob_sketchfab_model_001.rotation_quaternion = (0.5036, -0.5036, 0.4964, 0.4964)
ob_sketchfab_model_001.empty_display_size = 0.001
ob_object_3_001.parent = ob_wooden_cabinet_obj_cleaner_materialmerger_gles_001
ob_object_3_001.location = (-0.931, 14.51, 11.74)
ob_object_3_001.rotation_mode = 'QUATERNION'
ob_object_3_001.rotation_quaternion = (0.7071, 0.7071, 0.0, 0.0)
ob_object_3_001.scale = (0.9212, 7.643, 2.127)
ob_wooden_cabinet_obj_cleaner_materialmerger_gles_002.parent = ob_sketchfab_model_002
ob_wooden_cabinet_obj_cleaner_materialmerger_gles_002.location = (0.0, 0.0, 0.0)
ob_wooden_cabinet_obj_cleaner_materialmerger_gles_002.rotation_mode = 'QUATERNION'
ob_wooden_cabinet_obj_cleaner_materialmerger_gles_002.rotation_quaternion = (1.0, 0.0, 0.0, 0.0)
ob_wooden_cabinet_obj_cleaner_materialmerger_gles_002.empty_display_size = 0.001
ob_sketchfab_model_002.location = (13.98, 0.0, 3.237)
ob_sketchfab_model_002.rotation_mode = 'QUATERNION'
ob_sketchfab_model_002.rotation_quaternion = (0.5036, -0.5036, 0.4964, 0.4964)
ob_sketchfab_model_002.empty_display_size = 0.001
ob_object_3_002.parent = ob_wooden_cabinet_obj_cleaner_materialmerger_gles_002
ob_object_3_002.location = (-0.931, 14.51, 11.74)
ob_object_3_002.rotation_mode = 'QUATERNION'
ob_object_3_002.rotation_quaternion = (0.7071, 0.7071, 0.0, 0.0)
ob_object_3_002.scale = (0.9212, 7.643, 2.127)
ob_wooden_cabinet_obj_cleaner_materialmerger_gles_003.parent = ob_sketchfab_model_003
ob_wooden_cabinet_obj_cleaner_materialmerger_gles_003.location = (0.0, 0.0, 0.0)
ob_wooden_cabinet_obj_cleaner_materialmerger_gles_003.rotation_mode = 'QUATERNION'
ob_wooden_cabinet_obj_cleaner_materialmerger_gles_003.rotation_quaternion = (1.0, 0.0, 0.0, 0.0)
ob_wooden_cabinet_obj_cleaner_materialmerger_gles_003.empty_display_size = 0.001
ob_sketchfab_model_003.location = (0.09242, -9.905, 3.237)
ob_sketchfab_model_003.rotation_mode = 'QUATERNION'
ob_sketchfab_model_003.rotation_quaternion = (0.7071, -0.006856, 0.7071, -0.003404)
ob_sketchfab_model_003.scale = (1.0, 1.0, 0.3461)
ob_sketchfab_model_003.empty_display_size = 0.001
ob_object_3_003.parent = ob_wooden_cabinet_obj_cleaner_materialmerger_gles_003
ob_object_3_003.location = (-0.9321, 14.59, 11.74)
ob_object_3_003.rotation_mode = 'QUATERNION'
ob_object_3_003.rotation_quaternion = (0.7071, 0.7071, 0.0, 0.0)
ob_object_3_003.scale = (0.9212, 7.643, 2.127)
ob_wooden_cabinet_obj_cleaner_materialmerger_gles_004.parent = ob_sketchfab_model_004
ob_wooden_cabinet_obj_cleaner_materialmerger_gles_004.location = (0.0, 0.0, 0.0)
ob_wooden_cabinet_obj_cleaner_materialmerger_gles_004.rotation_mode = 'QUATERNION'
ob_wooden_cabinet_obj_cleaner_materialmerger_gles_004.rotation_quaternion = (1.0, 0.0, 0.0, 0.0)
ob_wooden_cabinet_obj_cleaner_materialmerger_gles_004.empty_display_size = 0.001
ob_sketchfab_model_004.location = (0.09242, -23.42, 3.237)
ob_sketchfab_model_004.rotation_mode = 'QUATERNION'
ob_sketchfab_model_004.rotation_quaternion = (0.7071, -0.006856, 0.7071, -0.003404)
ob_sketchfab_model_004.scale = (1.0, 1.0, 0.3461)
ob_sketchfab_model_004.empty_display_size = 0.001
ob_object_3_004.parent = ob_wooden_cabinet_obj_cleaner_materialmerger_gles_004
ob_object_3_004.location = (-0.929, 14.38, 11.74)
ob_object_3_004.rotation_mode = 'QUATERNION'
ob_object_3_004.rotation_quaternion = (0.7071, 0.7071, 0.0, 0.0)
ob_object_3_004.scale = (0.9212, 7.643, 2.127)

# ---- collection membership
scene.collection.objects.link(ob_sketchfab_model)
scene.collection.objects.link(ob_wooden_cabinet_obj_cleaner_materialmerger_gles)
scene.collection.objects.link(ob_object_2)
scene.collection.objects.link(ob_object_3)
col_collection.objects.link(ob_cube)
col_collection.objects.link(ob_light)
col_collection.objects.link(ob_camera)
col_collection.objects.link(ob_light_001)
col_collection.objects.link(ob_light_002)
col_collection.objects.link(ob_light_003)
col_collection.objects.link(ob_wooden_cabinet_obj_cleaner_materialmerger_gles_001)
col_collection.objects.link(ob_sketchfab_model_001)
col_collection.objects.link(ob_object_3_001)
col_collection.objects.link(ob_wooden_cabinet_obj_cleaner_materialmerger_gles_002)
col_collection.objects.link(ob_sketchfab_model_002)
col_collection.objects.link(ob_object_3_002)
col_collection.objects.link(ob_wooden_cabinet_obj_cleaner_materialmerger_gles_003)
col_collection.objects.link(ob_sketchfab_model_003)
col_collection.objects.link(ob_object_3_003)
col_collection.objects.link(ob_wooden_cabinet_obj_cleaner_materialmerger_gles_004)
col_collection.objects.link(ob_sketchfab_model_004)
col_collection.objects.link(ob_object_3_004)

# ---- scene / render settings (as saved in the file)
scene.camera = ob_camera
scene.frame_start = 1; scene.frame_end = 250; scene.frame_set(1)
scene.render.engine = 'BLENDER_EEVEE_NEXT'
bpy.context.view_layer.update()
